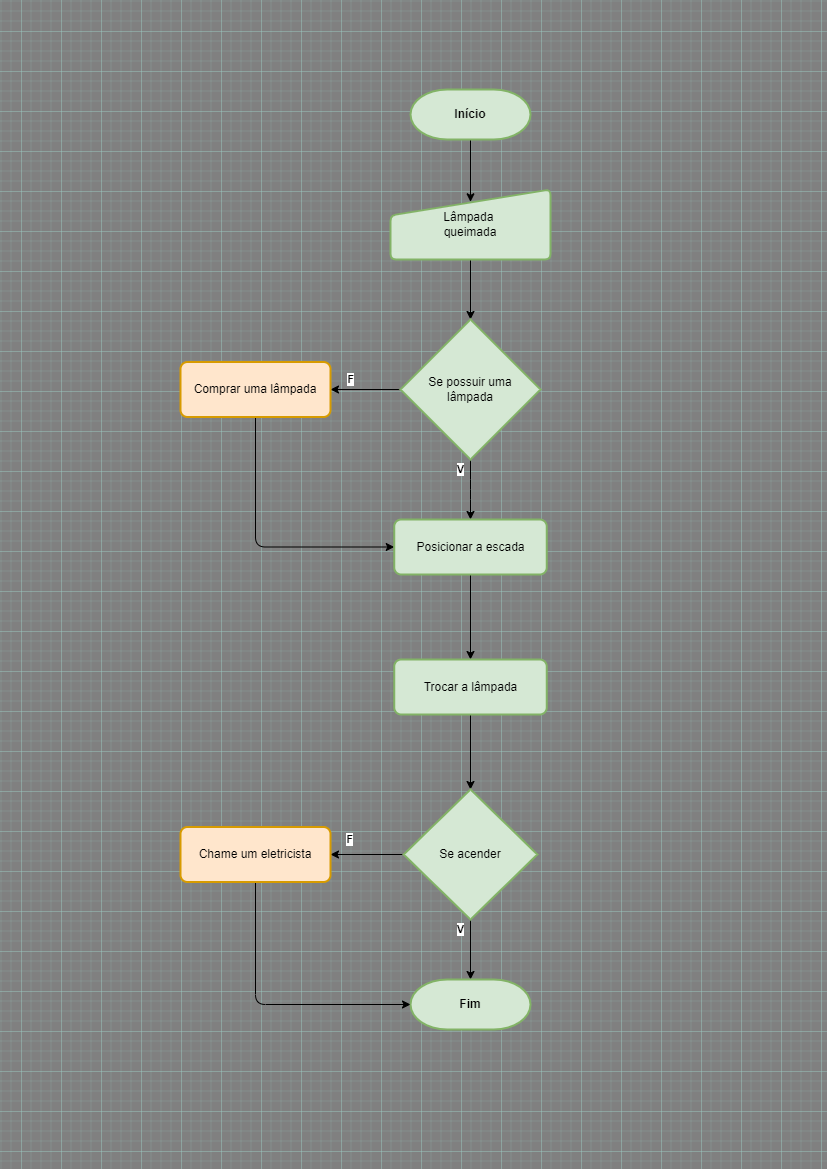

The diagram above was exported from draw.io. Its source (the exported page's mxGraphModel, read from the mxfile embedded in the PNG):
<mxGraphModel dx="1778" dy="953" grid="1" gridSize="10" guides="1" tooltips="1" connect="1" arrows="1" fold="1" page="1" pageScale="1" pageWidth="827" pageHeight="1169" background="#808080" math="0" shadow="0">
  <root>
    <mxCell id="0" />
    <mxCell id="1" parent="0" />
    <mxCell id="R_VVmCB4B-ZzG03dzP5e-41" style="edgeStyle=orthogonalEdgeStyle;rounded=1;orthogonalLoop=1;jettySize=auto;html=1;exitX=0.5;exitY=1;exitDx=0;exitDy=0;exitPerimeter=0;entryX=0.5;entryY=0.176;entryDx=0;entryDy=0;entryPerimeter=0;labelBackgroundColor=none;strokeColor=default;" edge="1" parent="1" source="R_VVmCB4B-ZzG03dzP5e-18" target="R_VVmCB4B-ZzG03dzP5e-20">
      <mxGeometry relative="1" as="geometry" />
    </mxCell>
    <mxCell id="R_VVmCB4B-ZzG03dzP5e-18" value="&lt;b&gt;Início&lt;/b&gt;" style="strokeWidth=2;html=1;shape=mxgraph.flowchart.terminator;whiteSpace=wrap;fillColor=#d5e8d4;strokeColor=#82b366;rounded=1;" vertex="1" parent="1">
      <mxGeometry x="410" y="90" width="120" height="50" as="geometry" />
    </mxCell>
    <mxCell id="R_VVmCB4B-ZzG03dzP5e-34" style="edgeStyle=orthogonalEdgeStyle;rounded=1;orthogonalLoop=1;jettySize=auto;html=1;exitX=0.5;exitY=1;exitDx=0;exitDy=0;strokeColor=default;" edge="1" parent="1" source="R_VVmCB4B-ZzG03dzP5e-20" target="R_VVmCB4B-ZzG03dzP5e-21">
      <mxGeometry relative="1" as="geometry" />
    </mxCell>
    <mxCell id="R_VVmCB4B-ZzG03dzP5e-20" value="Lâmpada&amp;nbsp;&lt;br&gt;&lt;div style=&quot;&quot;&gt;&lt;span style=&quot;background-color: initial;&quot;&gt;queimada&lt;/span&gt;&lt;/div&gt;" style="html=1;strokeWidth=2;shape=manualInput;whiteSpace=wrap;rounded=1;size=26;arcSize=11;align=center;fillColor=#d5e8d4;strokeColor=#82b366;" vertex="1" parent="1">
      <mxGeometry x="390" y="190" width="160" height="70" as="geometry" />
    </mxCell>
    <mxCell id="R_VVmCB4B-ZzG03dzP5e-33" value="&lt;b&gt;F&lt;/b&gt;" style="edgeStyle=orthogonalEdgeStyle;rounded=1;orthogonalLoop=1;jettySize=auto;html=1;strokeColor=default;fillColor=#f8cecc;" edge="1" parent="1" source="R_VVmCB4B-ZzG03dzP5e-21" target="R_VVmCB4B-ZzG03dzP5e-22">
      <mxGeometry x="0.4286" y="-10" relative="1" as="geometry">
        <mxPoint as="offset" />
      </mxGeometry>
    </mxCell>
    <mxCell id="R_VVmCB4B-ZzG03dzP5e-35" value="&lt;b&gt;V&lt;/b&gt;" style="edgeStyle=orthogonalEdgeStyle;rounded=1;orthogonalLoop=1;jettySize=auto;html=1;strokeColor=default;" edge="1" parent="1" source="R_VVmCB4B-ZzG03dzP5e-21" target="R_VVmCB4B-ZzG03dzP5e-23">
      <mxGeometry x="-0.667" y="-10" relative="1" as="geometry">
        <mxPoint as="offset" />
      </mxGeometry>
    </mxCell>
    <mxCell id="R_VVmCB4B-ZzG03dzP5e-21" value="Se possuir uma&lt;br&gt;lâmpada" style="strokeWidth=2;html=1;shape=mxgraph.flowchart.decision;whiteSpace=wrap;fillColor=#d5e8d4;strokeColor=#82b366;rounded=1;" vertex="1" parent="1">
      <mxGeometry x="400" y="320" width="140" height="140" as="geometry" />
    </mxCell>
    <mxCell id="R_VVmCB4B-ZzG03dzP5e-30" style="edgeStyle=orthogonalEdgeStyle;rounded=1;orthogonalLoop=1;jettySize=auto;html=1;exitX=0.5;exitY=1;exitDx=0;exitDy=0;entryX=0;entryY=0.5;entryDx=0;entryDy=0;strokeColor=default;" edge="1" parent="1" source="R_VVmCB4B-ZzG03dzP5e-22" target="R_VVmCB4B-ZzG03dzP5e-23">
      <mxGeometry relative="1" as="geometry" />
    </mxCell>
    <mxCell id="R_VVmCB4B-ZzG03dzP5e-22" value="Comprar uma lâmpada" style="rounded=1;whiteSpace=wrap;html=1;absoluteArcSize=1;arcSize=14;strokeWidth=2;fillColor=#ffe6cc;strokeColor=#d79b00;" vertex="1" parent="1">
      <mxGeometry x="180" y="362.5" width="150" height="55" as="geometry" />
    </mxCell>
    <mxCell id="R_VVmCB4B-ZzG03dzP5e-36" style="edgeStyle=orthogonalEdgeStyle;rounded=1;orthogonalLoop=1;jettySize=auto;html=1;entryX=0.5;entryY=0;entryDx=0;entryDy=0;strokeColor=default;" edge="1" parent="1" source="R_VVmCB4B-ZzG03dzP5e-23" target="R_VVmCB4B-ZzG03dzP5e-24">
      <mxGeometry relative="1" as="geometry" />
    </mxCell>
    <mxCell id="R_VVmCB4B-ZzG03dzP5e-23" value="Posicionar a escada" style="rounded=1;whiteSpace=wrap;html=1;absoluteArcSize=1;arcSize=14;strokeWidth=2;fillColor=#d5e8d4;strokeColor=#82b366;" vertex="1" parent="1">
      <mxGeometry x="393.75" y="520" width="152.5" height="55" as="geometry" />
    </mxCell>
    <mxCell id="R_VVmCB4B-ZzG03dzP5e-37" style="edgeStyle=orthogonalEdgeStyle;rounded=1;orthogonalLoop=1;jettySize=auto;html=1;strokeColor=default;" edge="1" parent="1" source="R_VVmCB4B-ZzG03dzP5e-24" target="R_VVmCB4B-ZzG03dzP5e-25">
      <mxGeometry relative="1" as="geometry" />
    </mxCell>
    <mxCell id="R_VVmCB4B-ZzG03dzP5e-24" value="Trocar a lâmpada" style="rounded=1;whiteSpace=wrap;html=1;absoluteArcSize=1;arcSize=14;strokeWidth=2;fillColor=#d5e8d4;strokeColor=#82b366;" vertex="1" parent="1">
      <mxGeometry x="393.75" y="660" width="152.5" height="55" as="geometry" />
    </mxCell>
    <mxCell id="R_VVmCB4B-ZzG03dzP5e-38" value="&lt;b&gt;F&lt;/b&gt;" style="edgeStyle=orthogonalEdgeStyle;rounded=1;orthogonalLoop=1;jettySize=auto;html=1;entryX=1;entryY=0.5;entryDx=0;entryDy=0;strokeColor=default;" edge="1" parent="1" source="R_VVmCB4B-ZzG03dzP5e-25" target="R_VVmCB4B-ZzG03dzP5e-27">
      <mxGeometry x="0.453" y="-15" relative="1" as="geometry">
        <mxPoint as="offset" />
      </mxGeometry>
    </mxCell>
    <mxCell id="R_VVmCB4B-ZzG03dzP5e-39" value="&lt;b&gt;V&lt;/b&gt;" style="edgeStyle=orthogonalEdgeStyle;rounded=1;orthogonalLoop=1;jettySize=auto;html=1;exitX=0.5;exitY=1;exitDx=0;exitDy=0;exitPerimeter=0;entryX=0.5;entryY=0;entryDx=0;entryDy=0;entryPerimeter=0;strokeColor=default;" edge="1" parent="1" source="R_VVmCB4B-ZzG03dzP5e-25" target="R_VVmCB4B-ZzG03dzP5e-26">
      <mxGeometry x="-0.6667" y="-10" relative="1" as="geometry">
        <mxPoint as="offset" />
      </mxGeometry>
    </mxCell>
    <mxCell id="R_VVmCB4B-ZzG03dzP5e-25" value="Se acender" style="strokeWidth=2;html=1;shape=mxgraph.flowchart.decision;whiteSpace=wrap;fillColor=#d5e8d4;strokeColor=#82b366;rounded=1;" vertex="1" parent="1">
      <mxGeometry x="403.13" y="790" width="133.75" height="130" as="geometry" />
    </mxCell>
    <mxCell id="R_VVmCB4B-ZzG03dzP5e-26" value="&lt;b&gt;Fim&lt;/b&gt;" style="strokeWidth=2;html=1;shape=mxgraph.flowchart.terminator;whiteSpace=wrap;fillColor=#d5e8d4;strokeColor=#82b366;rounded=1;" vertex="1" parent="1">
      <mxGeometry x="410.01" y="980" width="120" height="50" as="geometry" />
    </mxCell>
    <mxCell id="R_VVmCB4B-ZzG03dzP5e-40" style="edgeStyle=orthogonalEdgeStyle;rounded=1;orthogonalLoop=1;jettySize=auto;html=1;exitX=0.5;exitY=1;exitDx=0;exitDy=0;entryX=0;entryY=0.5;entryDx=0;entryDy=0;entryPerimeter=0;labelBackgroundColor=none;strokeColor=default;" edge="1" parent="1" source="R_VVmCB4B-ZzG03dzP5e-27" target="R_VVmCB4B-ZzG03dzP5e-26">
      <mxGeometry relative="1" as="geometry" />
    </mxCell>
    <mxCell id="R_VVmCB4B-ZzG03dzP5e-27" value="Chame um eletricista" style="rounded=1;whiteSpace=wrap;html=1;absoluteArcSize=1;arcSize=14;strokeWidth=2;fillColor=#ffe6cc;strokeColor=#d79b00;" vertex="1" parent="1">
      <mxGeometry x="180" y="827.5" width="150" height="55" as="geometry" />
    </mxCell>
  </root>
</mxGraphModel>